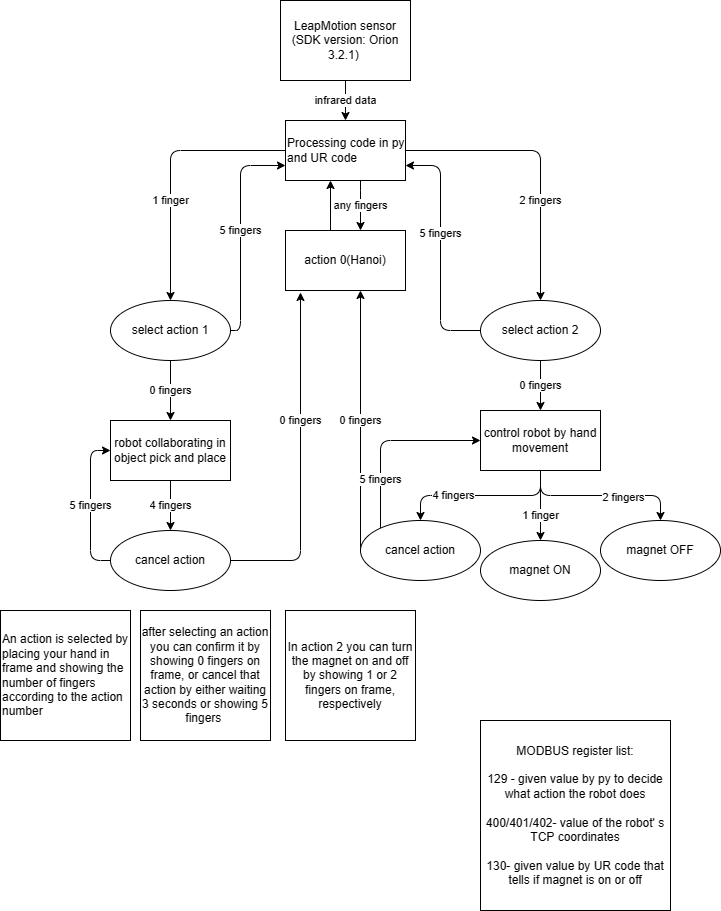

The diagram above was exported from draw.io. Its source (the exported page's mxGraphModel, read from the mxfile embedded in the PNG):
<mxGraphModel dx="1422" dy="794" grid="1" gridSize="10" guides="1" tooltips="1" connect="1" arrows="1" fold="1" page="1" pageScale="1" pageWidth="850" pageHeight="1100" math="0" shadow="0">
  <root>
    <mxCell id="0" />
    <mxCell id="1" parent="0" />
    <mxCell id="Wlkdy9tWHWBpa06RlWSQ-5" value="infrared data" style="edgeStyle=orthogonalEdgeStyle;orthogonalLoop=1;jettySize=auto;html=1;" parent="1" source="Wlkdy9tWHWBpa06RlWSQ-1" target="Wlkdy9tWHWBpa06RlWSQ-4" edge="1">
      <mxGeometry relative="1" as="geometry" />
    </mxCell>
    <mxCell id="Wlkdy9tWHWBpa06RlWSQ-1" value="LeapMotion sensor&lt;br&gt;(SDK version: Orion 3.2.1)&amp;nbsp;" style="rounded=0;whiteSpace=wrap;html=1;align=center;" parent="1" vertex="1">
      <mxGeometry x="330" y="120" width="130" height="80" as="geometry" />
    </mxCell>
    <mxCell id="Wlkdy9tWHWBpa06RlWSQ-13" value="any fingers" style="edgeStyle=orthogonalEdgeStyle;orthogonalLoop=1;jettySize=auto;html=1;" parent="1" source="Wlkdy9tWHWBpa06RlWSQ-4" target="Wlkdy9tWHWBpa06RlWSQ-12" edge="1">
      <mxGeometry relative="1" as="geometry">
        <Array as="points">
          <mxPoint x="410" y="320" />
          <mxPoint x="410" y="320" />
        </Array>
      </mxGeometry>
    </mxCell>
    <mxCell id="Wlkdy9tWHWBpa06RlWSQ-4" value="Processing code in py and UR code" style="whiteSpace=wrap;html=1;align=left;rounded=0;" parent="1" vertex="1">
      <mxGeometry x="335" y="240" width="120" height="60" as="geometry" />
    </mxCell>
    <mxCell id="Wlkdy9tWHWBpa06RlWSQ-17" value="2 fingers" style="edgeStyle=orthogonalEdgeStyle;orthogonalLoop=1;jettySize=auto;html=1;exitX=1;exitY=0.5;exitDx=0;exitDy=0;" parent="1" source="Wlkdy9tWHWBpa06RlWSQ-4" edge="1">
      <mxGeometry x="0.2982" relative="1" as="geometry">
        <mxPoint x="590" y="420" as="targetPoint" />
        <mxPoint as="offset" />
      </mxGeometry>
    </mxCell>
    <mxCell id="Wlkdy9tWHWBpa06RlWSQ-19" value="1 finger" style="edgeStyle=orthogonalEdgeStyle;orthogonalLoop=1;jettySize=auto;html=1;exitX=0;exitY=0.5;exitDx=0;exitDy=0;" parent="1" source="Wlkdy9tWHWBpa06RlWSQ-4" target="Wlkdy9tWHWBpa06RlWSQ-18" edge="1">
      <mxGeometry x="0.2453" relative="1" as="geometry">
        <mxPoint x="330" y="270" as="sourcePoint" />
        <mxPoint as="offset" />
      </mxGeometry>
    </mxCell>
    <mxCell id="Wlkdy9tWHWBpa06RlWSQ-40" style="edgeStyle=orthogonalEdgeStyle;orthogonalLoop=1;jettySize=auto;html=1;" parent="1" source="Wlkdy9tWHWBpa06RlWSQ-12" edge="1">
      <mxGeometry relative="1" as="geometry">
        <mxPoint x="380" y="300" as="targetPoint" />
        <Array as="points">
          <mxPoint x="380" y="300" />
        </Array>
      </mxGeometry>
    </mxCell>
    <mxCell id="Wlkdy9tWHWBpa06RlWSQ-12" value="action 0(Hanoi)" style="whiteSpace=wrap;html=1;align=center;rounded=0;" parent="1" vertex="1">
      <mxGeometry x="335" y="350" width="120" height="60" as="geometry" />
    </mxCell>
    <mxCell id="Wlkdy9tWHWBpa06RlWSQ-22" value="0 fingers" style="edgeStyle=orthogonalEdgeStyle;orthogonalLoop=1;jettySize=auto;html=1;" parent="1" source="Wlkdy9tWHWBpa06RlWSQ-18" target="Wlkdy9tWHWBpa06RlWSQ-21" edge="1">
      <mxGeometry relative="1" as="geometry" />
    </mxCell>
    <mxCell id="Wlkdy9tWHWBpa06RlWSQ-43" value="5 fingers" style="edgeStyle=orthogonalEdgeStyle;orthogonalLoop=1;jettySize=auto;html=1;exitX=1;exitY=0.5;exitDx=0;exitDy=0;entryX=0;entryY=0.75;entryDx=0;entryDy=0;" parent="1" source="Wlkdy9tWHWBpa06RlWSQ-18" target="Wlkdy9tWHWBpa06RlWSQ-4" edge="1">
      <mxGeometry relative="1" as="geometry">
        <mxPoint x="300" y="280" as="targetPoint" />
        <Array as="points">
          <mxPoint x="290" y="450" />
          <mxPoint x="290" y="285" />
        </Array>
      </mxGeometry>
    </mxCell>
    <mxCell id="Wlkdy9tWHWBpa06RlWSQ-18" value="select action 1" style="ellipse;whiteSpace=wrap;html=1;align=center;rounded=0;" parent="1" vertex="1">
      <mxGeometry x="160" y="420" width="120" height="60" as="geometry" />
    </mxCell>
    <mxCell id="Wlkdy9tWHWBpa06RlWSQ-24" value="0 fingers" style="edgeStyle=orthogonalEdgeStyle;orthogonalLoop=1;jettySize=auto;html=1;" parent="1" source="Wlkdy9tWHWBpa06RlWSQ-20" target="Wlkdy9tWHWBpa06RlWSQ-23" edge="1">
      <mxGeometry relative="1" as="geometry" />
    </mxCell>
    <mxCell id="Wlkdy9tWHWBpa06RlWSQ-44" value="5 fingers" style="edgeStyle=orthogonalEdgeStyle;orthogonalLoop=1;jettySize=auto;html=1;exitX=0;exitY=0.5;exitDx=0;exitDy=0;entryX=1;entryY=0.75;entryDx=0;entryDy=0;" parent="1" source="Wlkdy9tWHWBpa06RlWSQ-20" target="Wlkdy9tWHWBpa06RlWSQ-4" edge="1">
      <mxGeometry x="0.1458" relative="1" as="geometry">
        <Array as="points">
          <mxPoint x="490" y="450" />
          <mxPoint x="490" y="285" />
        </Array>
        <mxPoint as="offset" />
      </mxGeometry>
    </mxCell>
    <mxCell id="Wlkdy9tWHWBpa06RlWSQ-20" value="select action 2" style="ellipse;whiteSpace=wrap;html=1;align=center;rounded=0;" parent="1" vertex="1">
      <mxGeometry x="530" y="420" width="120" height="60" as="geometry" />
    </mxCell>
    <mxCell id="Wlkdy9tWHWBpa06RlWSQ-32" value="4 fingers" style="edgeStyle=orthogonalEdgeStyle;orthogonalLoop=1;jettySize=auto;html=1;" parent="1" source="Wlkdy9tWHWBpa06RlWSQ-21" target="Wlkdy9tWHWBpa06RlWSQ-31" edge="1">
      <mxGeometry relative="1" as="geometry" />
    </mxCell>
    <mxCell id="Wlkdy9tWHWBpa06RlWSQ-21" value="robot collaborating in object pick and place" style="whiteSpace=wrap;html=1;align=center;rounded=0;" parent="1" vertex="1">
      <mxGeometry x="160" y="540" width="120" height="60" as="geometry" />
    </mxCell>
    <mxCell id="Wlkdy9tWHWBpa06RlWSQ-26" value="" style="edgeStyle=orthogonalEdgeStyle;orthogonalLoop=1;jettySize=auto;html=1;" parent="1" source="Wlkdy9tWHWBpa06RlWSQ-23" target="Wlkdy9tWHWBpa06RlWSQ-25" edge="1">
      <mxGeometry relative="1" as="geometry" />
    </mxCell>
    <mxCell id="Wlkdy9tWHWBpa06RlWSQ-39" value="2 fingers" style="edgeLabel;html=1;align=center;verticalAlign=middle;resizable=0;points=[];" parent="Wlkdy9tWHWBpa06RlWSQ-26" vertex="1" connectable="0">
      <mxGeometry x="0.2632" y="-1" relative="1" as="geometry">
        <mxPoint as="offset" />
      </mxGeometry>
    </mxCell>
    <mxCell id="Wlkdy9tWHWBpa06RlWSQ-28" value="1 finger" style="edgeStyle=orthogonalEdgeStyle;orthogonalLoop=1;jettySize=auto;html=1;" parent="1" source="Wlkdy9tWHWBpa06RlWSQ-23" target="Wlkdy9tWHWBpa06RlWSQ-27" edge="1">
      <mxGeometry x="0.2727" relative="1" as="geometry">
        <mxPoint as="offset" />
      </mxGeometry>
    </mxCell>
    <mxCell id="Wlkdy9tWHWBpa06RlWSQ-30" value="4 fingers" style="edgeStyle=orthogonalEdgeStyle;orthogonalLoop=1;jettySize=auto;html=1;" parent="1" source="Wlkdy9tWHWBpa06RlWSQ-23" target="Wlkdy9tWHWBpa06RlWSQ-29" edge="1">
      <mxGeometry x="0.3158" relative="1" as="geometry">
        <mxPoint as="offset" />
      </mxGeometry>
    </mxCell>
    <mxCell id="Wlkdy9tWHWBpa06RlWSQ-23" value="control robot by hand movement" style="whiteSpace=wrap;html=1;align=center;rounded=0;" parent="1" vertex="1">
      <mxGeometry x="530" y="530" width="120" height="60" as="geometry" />
    </mxCell>
    <mxCell id="Wlkdy9tWHWBpa06RlWSQ-25" value="magnet OFF" style="ellipse;whiteSpace=wrap;html=1;align=center;rounded=0;" parent="1" vertex="1">
      <mxGeometry x="650" y="640" width="120" height="60" as="geometry" />
    </mxCell>
    <mxCell id="Wlkdy9tWHWBpa06RlWSQ-27" value="magnet ON" style="ellipse;whiteSpace=wrap;html=1;align=center;rounded=0;" parent="1" vertex="1">
      <mxGeometry x="530" y="660" width="120" height="60" as="geometry" />
    </mxCell>
    <mxCell id="Wlkdy9tWHWBpa06RlWSQ-35" value="0 fingers" style="edgeStyle=orthogonalEdgeStyle;orthogonalLoop=1;jettySize=auto;html=1;" parent="1" source="Wlkdy9tWHWBpa06RlWSQ-29" edge="1">
      <mxGeometry relative="1" as="geometry">
        <mxPoint x="410" y="410" as="targetPoint" />
        <Array as="points">
          <mxPoint x="410" y="410" />
        </Array>
      </mxGeometry>
    </mxCell>
    <mxCell id="Wlkdy9tWHWBpa06RlWSQ-41" value="5 fingers" style="edgeStyle=orthogonalEdgeStyle;orthogonalLoop=1;jettySize=auto;html=1;entryX=0;entryY=0.5;entryDx=0;entryDy=0;" parent="1" source="Wlkdy9tWHWBpa06RlWSQ-29" target="Wlkdy9tWHWBpa06RlWSQ-23" edge="1">
      <mxGeometry x="-0.4822" relative="1" as="geometry">
        <mxPoint x="500" y="550" as="targetPoint" />
        <Array as="points">
          <mxPoint x="430" y="560" />
        </Array>
        <mxPoint as="offset" />
      </mxGeometry>
    </mxCell>
    <mxCell id="Wlkdy9tWHWBpa06RlWSQ-29" value="cancel action" style="ellipse;whiteSpace=wrap;html=1;align=center;rounded=0;" parent="1" vertex="1">
      <mxGeometry x="410" y="640" width="120" height="60" as="geometry" />
    </mxCell>
    <mxCell id="Wlkdy9tWHWBpa06RlWSQ-33" value="0 fingers" style="edgeStyle=orthogonalEdgeStyle;orthogonalLoop=1;jettySize=auto;html=1;entryX=0.125;entryY=1.033;entryDx=0;entryDy=0;entryPerimeter=0;" parent="1" source="Wlkdy9tWHWBpa06RlWSQ-31" target="Wlkdy9tWHWBpa06RlWSQ-12" edge="1">
      <mxGeometry x="0.2425" relative="1" as="geometry">
        <mxPoint as="offset" />
      </mxGeometry>
    </mxCell>
    <mxCell id="Wlkdy9tWHWBpa06RlWSQ-42" value="5 fingers" style="edgeStyle=orthogonalEdgeStyle;orthogonalLoop=1;jettySize=auto;html=1;entryX=0;entryY=0.5;entryDx=0;entryDy=0;" parent="1" source="Wlkdy9tWHWBpa06RlWSQ-31" target="Wlkdy9tWHWBpa06RlWSQ-21" edge="1">
      <mxGeometry relative="1" as="geometry">
        <Array as="points">
          <mxPoint x="140" y="680" />
          <mxPoint x="140" y="570" />
        </Array>
      </mxGeometry>
    </mxCell>
    <mxCell id="Wlkdy9tWHWBpa06RlWSQ-31" value="cancel action" style="ellipse;whiteSpace=wrap;html=1;rounded=0;" parent="1" vertex="1">
      <mxGeometry x="160" y="650" width="120" height="60" as="geometry" />
    </mxCell>
    <mxCell id="Wlkdy9tWHWBpa06RlWSQ-36" value="An action is selected by placing your hand in frame and showing the number of fingers according to the action number&amp;nbsp;" style="whiteSpace=wrap;html=1;aspect=fixed;align=left;" parent="1" vertex="1">
      <mxGeometry x="50" y="730" width="130" height="130" as="geometry" />
    </mxCell>
    <mxCell id="Wlkdy9tWHWBpa06RlWSQ-37" value="after selecting an action you can confirm it by showing 0 fingers on frame, or cancel that action by either waiting 3 seconds or showing 5 fingers&amp;nbsp;" style="whiteSpace=wrap;html=1;aspect=fixed;" parent="1" vertex="1">
      <mxGeometry x="190" y="730" width="130" height="130" as="geometry" />
    </mxCell>
    <mxCell id="Wlkdy9tWHWBpa06RlWSQ-38" value="In action 2 you can turn the magnet on and off by showing 1 or 2 fingers on frame, respectively" style="whiteSpace=wrap;html=1;aspect=fixed;" parent="1" vertex="1">
      <mxGeometry x="335" y="730" width="130" height="130" as="geometry" />
    </mxCell>
    <mxCell id="Wlkdy9tWHWBpa06RlWSQ-45" value="MODBUS register list:&lt;br&gt;&lt;br&gt;129 - given value by py to decide what action the robot does&lt;br&gt;&lt;br&gt;400/401/402- value of the robot' s TCP coordinates&lt;br&gt;&lt;br&gt;130- given value by UR code that tells if magnet is on or off" style="whiteSpace=wrap;html=1;aspect=fixed;" parent="1" vertex="1">
      <mxGeometry x="530" y="840" width="190" height="190" as="geometry" />
    </mxCell>
  </root>
</mxGraphModel>